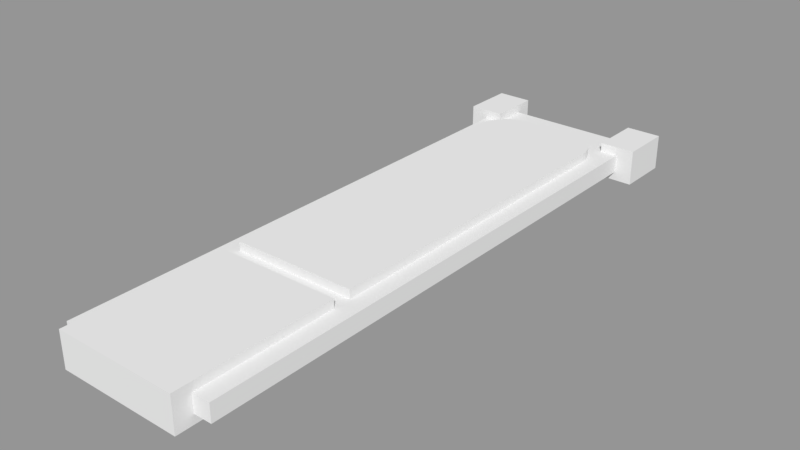 # Source: shrink.blend  (saved by Blender 2.78.0; exported with 4.5.12 LTS)
import bpy
from mathutils import Matrix  # noqa: F401  (used for matrix-valued properties, if any)

bpy.ops.wm.read_factory_settings(use_empty=True)
scene = bpy.context.scene
scene.name = 'VerticalCore'

# ---- collections
col_collection_1 = bpy.data.collections.new('Collection 1'); scene.collection.children.link(col_collection_1)

# ---- meshes
me_cube_014 = bpy.data.meshes.new('Cube.014')
me_cube_014.from_pydata([(6.0, 4.0, -4.0), (6.0, 4.0, 4.0), (7.044, 3.932, -4.0), (7.044, 3.932, 4.0), (8.071, 3.727, -4.0), (8.071, 3.727, 4.0), (9.061, 3.391, -4.0), (9.061, 3.391, 4.0), (10.0, 2.928, -4.0), (10.0, 2.928, 4.0), (10.87, 2.347, -4.0), (10.87, 2.347, 4.0), (11.66, 1.657, -4.0), (11.66, 1.657, 4.0), (12.35, 0.8701, -4.0), (12.35, 0.8701, 4.0), (12.93, 4.768e-07, -4.0), (12.93, 4.768e-07, 4.0), (13.39, -0.9385, -4.0), (13.39, -0.9385, 4.0), (13.73, -1.929, -4.0), (13.73, -1.929, 4.0), (13.93, -2.956, -4.0), (13.93, -2.956, 4.0), (14.0, -4.0, -4.0), (14.0, -4.0, 4.0), (-6.0, 4.0, -4.0), (-6.0, 4.0, 4.0), (-14.0, -4.0, -4.0), (-14.0, -4.0, 4.0), (-13.93, -2.956, -4.0), (-13.93, -2.956, 4.0), (-13.73, -1.929, -4.0), (-13.73, -1.929, 4.0), (-13.39, -0.9385, -4.0), (-13.39, -0.9385, 4.0), (-12.93, 9.06e-06, -4.0), (-12.93, 9.06e-06, 4.0), (-12.35, 0.8701, -4.0), (-12.35, 0.8701, 4.0), (-11.66, 1.657, -4.0), (-11.66, 1.657, 4.0), (-10.87, 2.347, -4.0), (-10.87, 2.347, 4.0), (-10.0, 2.928, -4.0), (-10.0, 2.928, 4.0), (-9.061, 3.391, -4.0), (-9.061, 3.391, 4.0), (-8.071, 3.727, -4.0), (-8.071, 3.727, 4.0), (-7.044, 3.932, -4.0), (-7.044, 3.932, 4.0), (-14.0, -81.0, -4.0), (-14.0, -81.0, 4.0), (14.0, -81.0, -4.0), (14.0, -81.0, 4.0)], [], [(0, 1, 3, 2), (2, 3, 5, 4), (4, 5, 7, 6), (6, 7, 9, 8), (8, 9, 11, 10), (10, 11, 13, 12), (12, 13, 15, 14), (14, 15, 17, 16), (16, 17, 19, 18), (18, 19, 21, 20), (20, 21, 23, 22), (22, 23, 25, 24), (28, 29, 31, 30), (30, 31, 33, 32), (32, 33, 35, 34), (34, 35, 37, 36), (36, 37, 39, 38), (38, 39, 41, 40), (40, 41, 43, 42), (42, 43, 45, 44), (44, 45, 47, 46), (46, 47, 49, 48), (48, 49, 51, 50), (50, 51, 27, 26), (24, 25, 55, 54), (54, 55, 53, 52), (1, 0, 26, 27), (29, 28, 52, 53), (3, 1, 27, 51, 49, 47, 45, 43, 41, 39, 37, 35, 33, 31, 29, 53, 55, 25, 23, 21, 19, 17, 15, 13, 11, 9, 7, 5), (2, 4, 6, 8, 10, 12, 14, 16, 18, 20, 22, 24, 54, 52, 28, 30, 32, 34, 36, 38, 40, 42, 44, 46, 48, 50, 26, 0)])
me_cube_014.use_remesh_preserve_volume = False
me_cube_014.use_remesh_preserve_attributes = False
me_cube_014.use_mirror_vertex_groups = False
me_cube_014.update()
me_cube_013 = bpy.data.meshes.new('Cube.013')
me_cube_013.from_pydata([(-14.0, -32.0, -4.0), (-14.0, -32.0, 4.0), (-14.0, 4.0, -4.0), (-14.0, 4.0, 4.0), (14.0, -32.0, -4.0), (14.0, -32.0, 4.0), (14.0, 4.0, -4.0), (14.0, 4.0, 4.0)], [], [(0, 1, 3, 2), (2, 3, 7, 6), (6, 7, 5, 4), (4, 5, 1, 0), (2, 6, 4, 0), (7, 3, 1, 5)])
me_cube_013.use_remesh_preserve_volume = False
me_cube_013.use_remesh_preserve_attributes = False
me_cube_013.use_mirror_vertex_groups = False
me_cube_013.update()
me_cube_012 = bpy.data.meshes.new('Cube.012')
me_cube_012.from_pydata([(-4.0, -8.0, -4.0), (-4.0, -8.0, 4.0), (-4.0, 4.0, -4.0), (-4.0, 4.0, 4.0), (4.0, -8.0, -4.0), (4.0, -8.0, 4.0), (4.0, 4.0, -4.0), (4.0, 4.0, 4.0)], [], [(0, 1, 3, 2), (2, 3, 7, 6), (6, 7, 5, 4), (4, 5, 1, 0), (2, 6, 4, 0), (7, 3, 1, 5)])
me_cube_012.use_remesh_preserve_volume = False
me_cube_012.use_remesh_preserve_attributes = False
me_cube_012.use_mirror_vertex_groups = False
me_cube_012.update()
me_cube_011 = bpy.data.meshes.new('Cube.011')
me_cube_011.from_pydata([(-4.0, -8.0, -4.0), (-4.0, -8.0, 4.0), (-4.0, 4.0, -4.0), (-4.0, 4.0, 4.0), (4.0, -8.0, -4.0), (4.0, -8.0, 4.0), (4.0, 4.0, -4.0), (4.0, 4.0, 4.0)], [], [(0, 1, 3, 2), (2, 3, 7, 6), (6, 7, 5, 4), (4, 5, 1, 0), (2, 6, 4, 0), (7, 3, 1, 5)])
me_cube_011.use_remesh_preserve_volume = False
me_cube_011.use_remesh_preserve_attributes = False
me_cube_011.use_mirror_vertex_groups = False
me_cube_011.update()
me_cube = bpy.data.meshes.new('Cube')
me_cube.from_pydata([(-18.0, -129.0, -2.0), (-18.0, -129.0, 2.0), (18.0, -129.0, -2.0), (18.0, -129.0, 2.0), (-14.0, -129.0, 2.0), (-14.0, -129.0, -2.0), (-14.0, -97.0, 2.0), (-14.0, -97.0, -2.0), (14.0, -129.0, 2.0), (14.0, -129.0, -2.0), (14.0, -97.0, 2.0), (14.0, -97.0, -2.0), (-11.66, -10.34, -2.0), (-11.66, -10.34, 2.0), (-12.35, -11.13, -2.0), (-12.35, -11.13, 2.0), (12.35, -11.13, -2.0), (12.35, -11.13, 2.0), (11.66, -10.34, -2.0), (11.66, -10.34, 2.0), (-12.93, -12.0, -2.0), (-12.93, -12.0, 2.0), (12.93, -12.0, -2.0), (12.93, -12.0, 2.0), (-13.39, -12.94, -2.0), (-13.39, -12.94, 2.0), (13.39, -12.94, -2.0), (13.39, -12.94, 2.0), (-13.73, -13.93, -2.0), (-13.73, -13.93, 2.0), (13.73, -13.93, -2.0), (13.73, -13.93, 2.0), (-13.93, -14.96, -2.0), (-13.93, -14.96, 2.0), (13.93, -14.96, -2.0), (13.93, -14.96, 2.0), (-14.0, -16.0, -2.0), (-14.0, -16.0, 2.0), (14.0, -16.0, -2.0), (14.0, -16.0, 2.0), (-14.0, -93.0, -2.0), (-14.0, -93.0, 2.0), (14.0, -93.0, -2.0), (14.0, -93.0, 2.0), (-10.87, -9.653, -2.0), (-10.87, -9.653, 2.0), (10.87, -9.653, -2.0), (10.87, -9.653, 2.0), (-10.0, -9.072, -2.0), (-10.0, -9.072, 2.0), (10.0, -9.072, -2.0), (10.0, -9.072, 2.0), (9.061, -8.609, -2.0), (9.061, -8.609, 2.0), (-9.061, -8.609, -2.0), (-9.061, -8.609, 2.0), (8.071, -8.273, -2.0), (8.071, -8.273, 2.0), (7.044, -8.068, -2.0), (7.044, -8.068, 2.0), (-7.044, -8.068, -2.0), (-7.044, -8.068, 2.0), (-8.071, -8.273, -2.0), (-8.071, -8.273, 2.0), (-6.0, -8.0, -2.0), (-6.0, -8.0, 2.0), (6.0, -8.0, -2.0), (6.0, -8.0, 2.0), (-18.0, -8.0, -2.0), (-18.0, -8.0, 2.0), (-14.0, -8.0, 2.0), (-14.0, -8.0, -2.0), (-14.0, 0.0, -2.0), (-14.0, 0.0, 2.0), (16.0, -8.0, 2.0), (16.0, -8.0, -2.0), (18.0, -8.0, -2.0), (14.0, -8.0, -2.0), (14.0, -8.0, 2.0), (18.0, -8.0, 2.0), (14.0, 0.0, 2.0), (14.0, 0.0, -2.0)], [], [(0, 1, 69, 68), (2, 3, 8, 9), (10, 11, 9, 8), (11, 10, 6, 7), (7, 6, 4, 5), (5, 4, 1, 0), (26, 27, 23, 22), (0, 40, 42, 38, 75, 76, 2, 9, 11, 7, 5), (38, 39, 35, 34), (34, 35, 31, 30), (42, 43, 39, 38), (16, 17, 19, 18), (22, 23, 17, 16), (46, 47, 51, 50), (14, 15, 21, 20), (65, 64, 66, 67), (20, 21, 25, 24), (50, 51, 53, 52), (44, 45, 13, 12), (52, 53, 57, 56), (32, 33, 37, 36), (40, 41, 43, 42), (1, 41, 37, 33, 29, 25, 21, 15, 13, 45, 49, 55, 63, 61, 65, 67, 59, 57, 53, 51, 47, 19, 17, 23, 27, 31, 35, 39, 74, 78, 80, 73, 70, 69), (28, 29, 33, 32), (48, 49, 45, 44), (62, 63, 55, 54), (58, 59, 67, 66), (18, 19, 47, 46), (64, 65, 61, 60), (30, 31, 27, 26), (12, 13, 15, 14), (56, 57, 59, 58), (24, 25, 29, 28), (60, 61, 63, 62), (41, 40, 36, 37), (54, 55, 49, 48), (71, 70, 73, 72), (72, 73, 80, 81), (70, 71, 68, 69), (68, 71, 72, 81, 77, 75, 38, 34, 30, 26, 22, 16, 18, 46, 50, 52, 56, 58, 66, 64, 60, 62, 54, 48, 44, 12, 14, 20, 24, 28, 32, 36, 40, 0), (78, 77, 81, 80), (79, 74, 39, 43, 41, 1, 4, 6, 10, 8, 3), (76, 79, 3, 2), (77, 78, 74, 79, 76, 75)])
me_cube.use_remesh_preserve_volume = False
me_cube.use_remesh_preserve_attributes = False
me_cube.use_mirror_vertex_groups = False
me_cube.update()

# ---- objects
ob_cube_014 = bpy.data.objects.new('Cube.014', me_cube_014)
ob_cube_013 = bpy.data.objects.new('Cube.013', me_cube_013)
ob_cube_012 = bpy.data.objects.new('Cube.012', me_cube_012)
ob_cube_011 = bpy.data.objects.new('Cube.011', me_cube_011)
ob_verticalcore = bpy.data.objects.new('VerticalCore', me_cube)

# ---- transforms, parenting, visibility, modifiers, constraints
ob_cube_014.location = (0.0, -12.0, 0.0)
ob_cube_014.hide_viewport = True
ob_cube_014.lineart.crease_threshold = 0.0
ob_cube_013.location = (0.0, -101.0, 0.0)
ob_cube_013.hide_viewport = True
ob_cube_013.lineart.crease_threshold = 0.0
ob_cube_012.location = (18.0, 0.0, 0.0)
ob_cube_012.hide_viewport = True
ob_cube_012.lineart.crease_threshold = 0.0
ob_cube_011.location = (-18.0, 0.0, 0.0)
ob_cube_011.hide_viewport = True
ob_cube_011.lineart.crease_threshold = 0.0
ob_verticalcore.location = (0.0, 0.0, 0.0)
ob_verticalcore.lineart.crease_threshold = 0.0

# ---- collection membership
col_collection_1.objects.link(ob_cube_014)
col_collection_1.objects.link(ob_cube_013)
col_collection_1.objects.link(ob_cube_012)
col_collection_1.objects.link(ob_cube_011)
col_collection_1.objects.link(ob_verticalcore)

# ---- scene / render settings (as saved in the file)
scene.frame_start = 1; scene.frame_end = 250; scene.frame_set(1)
scene.render.engine = 'BLENDER_EEVEE_NEXT'
scene.render.resolution_percentage = 50
scene.render.dither_intensity = 0.0
scene.cycles.use_denoising = False
scene.cycles.samples = 128
scene.cycles.sampling_pattern = 'TABULATED_SOBOL'
scene.cycles.light_sampling_threshold = 0.0
scene.cycles.use_adaptive_sampling = False
scene.cycles.use_light_tree = False
scene.cycles.blur_glossy = 0.0
scene.cycles.sample_clamp_indirect = 0.0
scene.view_settings.view_transform = 'Standard'
scene.unit_settings.scale_length = 0.001
bpy.context.view_layer.update()

# ---- added for rendering (the .blend has no active camera and no usable light): camera, sun + grey world if the file has none
cam_auto = bpy.data.cameras.new('AutoCamera')
cam_auto.lens = 50.0
cam_auto.sensor_width = 36.0
cam_auto.clip_end = 2241.09
ob_auto_camera = bpy.data.objects.new('AutoCamera', cam_auto)
scene.collection.objects.link(ob_auto_camera)
ob_auto_camera.location = (127.698, -215.737, 102.158)
ob_auto_camera.rotation_euler = (1.09748, -7.21219e-08, 0.694738)
scene.camera = ob_auto_camera
light_auto_sun = bpy.data.lights.new('AutoSun', 'SUN')
light_auto_sun.energy = 3.0
light_auto_sun.angle = 0.0523599
ob_auto_sun = bpy.data.objects.new('AutoSun', light_auto_sun)
scene.collection.objects.link(ob_auto_sun)
ob_auto_sun.rotation_euler = (0.872665, 0.174533, 0.523599)
if scene.world is None:
    world_auto = bpy.data.worlds.new('AutoWorld')
    world_auto.color = (0.3, 0.3, 0.3)
    scene.world = world_auto
bpy.context.view_layer.update()
